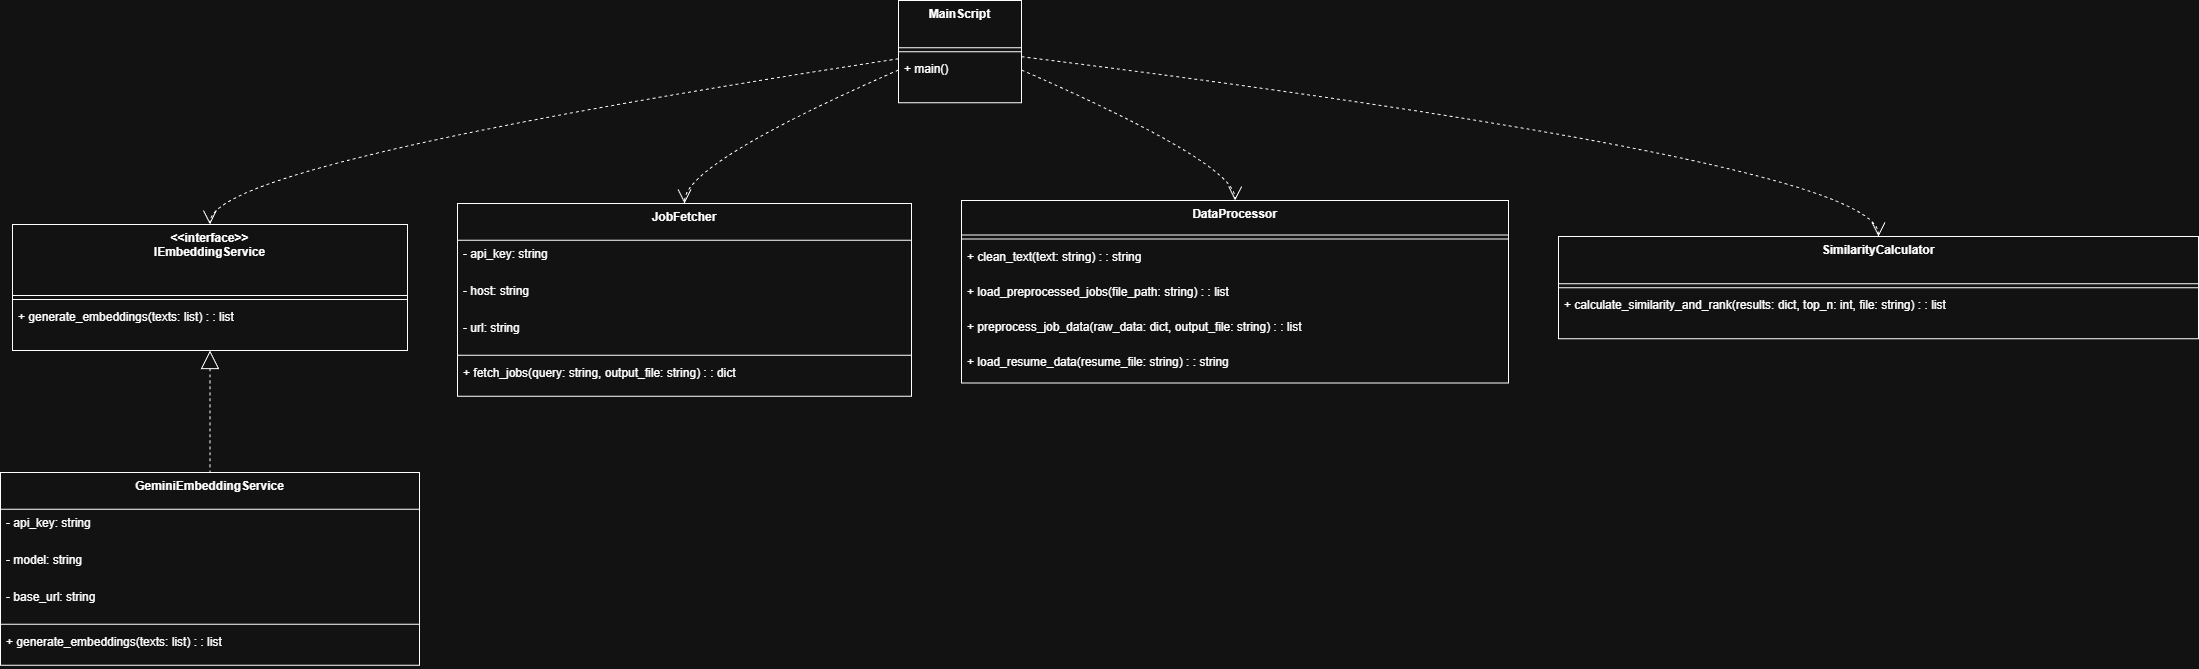

The diagram above was exported from draw.io. Its source (the exported page's mxGraphModel, read from the mxfile embedded in the PNG):
<mxGraphModel dx="2583" dy="1379" grid="1" gridSize="10" guides="1" tooltips="1" connect="1" arrows="1" fold="1" page="1" pageScale="1" pageWidth="850" pageHeight="1100" math="0" shadow="0">
  <root>
    <mxCell id="0" />
    <mxCell id="1" parent="0" />
    <mxCell id="WqIThqSt4WWDZJsIZtGd-74" parent="1" style="swimlane;fontStyle=1;align=center;verticalAlign=top;childLayout=stackLayout;horizontal=1;startSize=71;horizontalStack=0;resizeParent=1;resizeParentMax=0;resizeLast=0;collapsible=0;marginBottom=0;" value="&lt;&lt;interface&gt;&gt;&#10;IEmbeddingService" vertex="1">
      <mxGeometry height="126" width="395" x="32" y="964" as="geometry" />
    </mxCell>
    <mxCell id="WqIThqSt4WWDZJsIZtGd-75" parent="WqIThqSt4WWDZJsIZtGd-74" style="line;strokeWidth=1;fillColor=none;align=left;verticalAlign=middle;spacingTop=-1;spacingLeft=3;spacingRight=3;rotatable=0;labelPosition=right;points=[];portConstraint=eastwest;strokeColor=inherit;" vertex="1">
      <mxGeometry height="8" width="395" y="71" as="geometry" />
    </mxCell>
    <mxCell id="WqIThqSt4WWDZJsIZtGd-76" parent="WqIThqSt4WWDZJsIZtGd-74" style="text;strokeColor=none;fillColor=none;align=left;verticalAlign=top;spacingLeft=4;spacingRight=4;overflow=hidden;rotatable=0;points=[[0,0.5],[1,0.5]];portConstraint=eastwest;" value="+ generate_embeddings(texts: list) : : list" vertex="1">
      <mxGeometry height="47" width="395" y="79" as="geometry" />
    </mxCell>
    <mxCell id="WqIThqSt4WWDZJsIZtGd-77" parent="1" style="swimlane;fontStyle=1;align=center;verticalAlign=top;childLayout=stackLayout;horizontal=1;startSize=36.8;horizontalStack=0;resizeParent=1;resizeParentMax=0;resizeLast=0;collapsible=0;marginBottom=0;" value="GeminiEmbeddingService" vertex="1">
      <mxGeometry height="192.8" width="419" x="20" y="1212" as="geometry" />
    </mxCell>
    <mxCell id="WqIThqSt4WWDZJsIZtGd-78" parent="WqIThqSt4WWDZJsIZtGd-77" style="text;strokeColor=none;fillColor=none;align=left;verticalAlign=top;spacingLeft=4;spacingRight=4;overflow=hidden;rotatable=0;points=[[0,0.5],[1,0.5]];portConstraint=eastwest;" value="- api_key: string" vertex="1">
      <mxGeometry height="37" width="419" y="36.8" as="geometry" />
    </mxCell>
    <mxCell id="WqIThqSt4WWDZJsIZtGd-79" parent="WqIThqSt4WWDZJsIZtGd-77" style="text;strokeColor=none;fillColor=none;align=left;verticalAlign=top;spacingLeft=4;spacingRight=4;overflow=hidden;rotatable=0;points=[[0,0.5],[1,0.5]];portConstraint=eastwest;" value="- model: string" vertex="1">
      <mxGeometry height="37" width="419" y="73.8" as="geometry" />
    </mxCell>
    <mxCell id="WqIThqSt4WWDZJsIZtGd-80" parent="WqIThqSt4WWDZJsIZtGd-77" style="text;strokeColor=none;fillColor=none;align=left;verticalAlign=top;spacingLeft=4;spacingRight=4;overflow=hidden;rotatable=0;points=[[0,0.5],[1,0.5]];portConstraint=eastwest;" value="- base_url: string" vertex="1">
      <mxGeometry height="37" width="419" y="110.8" as="geometry" />
    </mxCell>
    <mxCell id="WqIThqSt4WWDZJsIZtGd-81" parent="WqIThqSt4WWDZJsIZtGd-77" style="line;strokeWidth=1;fillColor=none;align=left;verticalAlign=middle;spacingTop=-1;spacingLeft=3;spacingRight=3;rotatable=0;labelPosition=right;points=[];portConstraint=eastwest;strokeColor=inherit;" vertex="1">
      <mxGeometry height="8" width="419" y="147.8" as="geometry" />
    </mxCell>
    <mxCell id="WqIThqSt4WWDZJsIZtGd-82" parent="WqIThqSt4WWDZJsIZtGd-77" style="text;strokeColor=none;fillColor=none;align=left;verticalAlign=top;spacingLeft=4;spacingRight=4;overflow=hidden;rotatable=0;points=[[0,0.5],[1,0.5]];portConstraint=eastwest;" value="+ generate_embeddings(texts: list) : : list" vertex="1">
      <mxGeometry height="37" width="419" y="155.8" as="geometry" />
    </mxCell>
    <mxCell id="WqIThqSt4WWDZJsIZtGd-83" parent="1" style="swimlane;fontStyle=1;align=center;verticalAlign=top;childLayout=stackLayout;horizontal=1;startSize=36.8;horizontalStack=0;resizeParent=1;resizeParentMax=0;resizeLast=0;collapsible=0;marginBottom=0;" value="JobFetcher" vertex="1">
      <mxGeometry height="192.8" width="454" x="477" y="943" as="geometry" />
    </mxCell>
    <mxCell id="WqIThqSt4WWDZJsIZtGd-84" parent="WqIThqSt4WWDZJsIZtGd-83" style="text;strokeColor=none;fillColor=none;align=left;verticalAlign=top;spacingLeft=4;spacingRight=4;overflow=hidden;rotatable=0;points=[[0,0.5],[1,0.5]];portConstraint=eastwest;" value="- api_key: string" vertex="1">
      <mxGeometry height="37" width="454" y="36.8" as="geometry" />
    </mxCell>
    <mxCell id="WqIThqSt4WWDZJsIZtGd-85" parent="WqIThqSt4WWDZJsIZtGd-83" style="text;strokeColor=none;fillColor=none;align=left;verticalAlign=top;spacingLeft=4;spacingRight=4;overflow=hidden;rotatable=0;points=[[0,0.5],[1,0.5]];portConstraint=eastwest;" value="- host: string" vertex="1">
      <mxGeometry height="37" width="454" y="73.8" as="geometry" />
    </mxCell>
    <mxCell id="WqIThqSt4WWDZJsIZtGd-86" parent="WqIThqSt4WWDZJsIZtGd-83" style="text;strokeColor=none;fillColor=none;align=left;verticalAlign=top;spacingLeft=4;spacingRight=4;overflow=hidden;rotatable=0;points=[[0,0.5],[1,0.5]];portConstraint=eastwest;" value="- url: string" vertex="1">
      <mxGeometry height="37" width="454" y="110.8" as="geometry" />
    </mxCell>
    <mxCell id="WqIThqSt4WWDZJsIZtGd-87" parent="WqIThqSt4WWDZJsIZtGd-83" style="line;strokeWidth=1;fillColor=none;align=left;verticalAlign=middle;spacingTop=-1;spacingLeft=3;spacingRight=3;rotatable=0;labelPosition=right;points=[];portConstraint=eastwest;strokeColor=inherit;" vertex="1">
      <mxGeometry height="8" width="454" y="147.8" as="geometry" />
    </mxCell>
    <mxCell id="WqIThqSt4WWDZJsIZtGd-88" parent="WqIThqSt4WWDZJsIZtGd-83" style="text;strokeColor=none;fillColor=none;align=left;verticalAlign=top;spacingLeft=4;spacingRight=4;overflow=hidden;rotatable=0;points=[[0,0.5],[1,0.5]];portConstraint=eastwest;" value="+ fetch_jobs(query: string, output_file: string) : : dict" vertex="1">
      <mxGeometry height="37" width="454" y="155.8" as="geometry" />
    </mxCell>
    <mxCell id="WqIThqSt4WWDZJsIZtGd-89" parent="1" style="swimlane;fontStyle=1;align=center;verticalAlign=top;childLayout=stackLayout;horizontal=1;startSize=34.54545454545455;horizontalStack=0;resizeParent=1;resizeParentMax=0;resizeLast=0;collapsible=0;marginBottom=0;" value="DataProcessor" vertex="1">
      <mxGeometry height="182.54545454545456" width="547" x="981" y="940" as="geometry" />
    </mxCell>
    <mxCell id="WqIThqSt4WWDZJsIZtGd-90" parent="WqIThqSt4WWDZJsIZtGd-89" style="line;strokeWidth=1;fillColor=none;align=left;verticalAlign=middle;spacingTop=-1;spacingLeft=3;spacingRight=3;rotatable=0;labelPosition=right;points=[];portConstraint=eastwest;strokeColor=inherit;" vertex="1">
      <mxGeometry height="8" width="547" y="34.54545454545455" as="geometry" />
    </mxCell>
    <mxCell id="WqIThqSt4WWDZJsIZtGd-91" parent="WqIThqSt4WWDZJsIZtGd-89" style="text;strokeColor=none;fillColor=none;align=left;verticalAlign=top;spacingLeft=4;spacingRight=4;overflow=hidden;rotatable=0;points=[[0,0.5],[1,0.5]];portConstraint=eastwest;" value="+ clean_text(text: string) : : string" vertex="1">
      <mxGeometry height="35" width="547" y="42.54545454545455" as="geometry" />
    </mxCell>
    <mxCell id="WqIThqSt4WWDZJsIZtGd-92" parent="WqIThqSt4WWDZJsIZtGd-89" style="text;strokeColor=none;fillColor=none;align=left;verticalAlign=top;spacingLeft=4;spacingRight=4;overflow=hidden;rotatable=0;points=[[0,0.5],[1,0.5]];portConstraint=eastwest;" value="+ load_preprocessed_jobs(file_path: string) : : list" vertex="1">
      <mxGeometry height="35" width="547" y="77.54545454545455" as="geometry" />
    </mxCell>
    <mxCell id="WqIThqSt4WWDZJsIZtGd-93" parent="WqIThqSt4WWDZJsIZtGd-89" style="text;strokeColor=none;fillColor=none;align=left;verticalAlign=top;spacingLeft=4;spacingRight=4;overflow=hidden;rotatable=0;points=[[0,0.5],[1,0.5]];portConstraint=eastwest;" value="+ preprocess_job_data(raw_data: dict, output_file: string) : : list" vertex="1">
      <mxGeometry height="35" width="547" y="112.54545454545455" as="geometry" />
    </mxCell>
    <mxCell id="WqIThqSt4WWDZJsIZtGd-94" parent="WqIThqSt4WWDZJsIZtGd-89" style="text;strokeColor=none;fillColor=none;align=left;verticalAlign=top;spacingLeft=4;spacingRight=4;overflow=hidden;rotatable=0;points=[[0,0.5],[1,0.5]];portConstraint=eastwest;" value="+ load_resume_data(resume_file: string) : : string" vertex="1">
      <mxGeometry height="35" width="547" y="147.54545454545456" as="geometry" />
    </mxCell>
    <mxCell id="WqIThqSt4WWDZJsIZtGd-95" parent="1" style="swimlane;fontStyle=1;align=center;verticalAlign=top;childLayout=stackLayout;horizontal=1;startSize=47.2;horizontalStack=0;resizeParent=1;resizeParentMax=0;resizeLast=0;collapsible=0;marginBottom=0;" value="SimilarityCalculator" vertex="1">
      <mxGeometry height="102.2" width="640" x="1578" y="976" as="geometry" />
    </mxCell>
    <mxCell id="WqIThqSt4WWDZJsIZtGd-96" parent="WqIThqSt4WWDZJsIZtGd-95" style="line;strokeWidth=1;fillColor=none;align=left;verticalAlign=middle;spacingTop=-1;spacingLeft=3;spacingRight=3;rotatable=0;labelPosition=right;points=[];portConstraint=eastwest;strokeColor=inherit;" vertex="1">
      <mxGeometry height="8" width="640" y="47.2" as="geometry" />
    </mxCell>
    <mxCell id="WqIThqSt4WWDZJsIZtGd-97" parent="WqIThqSt4WWDZJsIZtGd-95" style="text;strokeColor=none;fillColor=none;align=left;verticalAlign=top;spacingLeft=4;spacingRight=4;overflow=hidden;rotatable=0;points=[[0,0.5],[1,0.5]];portConstraint=eastwest;" value="+ calculate_similarity_and_rank(results: dict, top_n: int, file: string) : : list" vertex="1">
      <mxGeometry height="47" width="640" y="55.2" as="geometry" />
    </mxCell>
    <mxCell id="WqIThqSt4WWDZJsIZtGd-98" parent="1" style="swimlane;fontStyle=1;align=center;verticalAlign=top;childLayout=stackLayout;horizontal=1;startSize=47.2;horizontalStack=0;resizeParent=1;resizeParentMax=0;resizeLast=0;collapsible=0;marginBottom=0;" value="MainScript" vertex="1">
      <mxGeometry height="102.2" width="123" x="918" y="740" as="geometry" />
    </mxCell>
    <mxCell id="WqIThqSt4WWDZJsIZtGd-99" parent="WqIThqSt4WWDZJsIZtGd-98" style="line;strokeWidth=1;fillColor=none;align=left;verticalAlign=middle;spacingTop=-1;spacingLeft=3;spacingRight=3;rotatable=0;labelPosition=right;points=[];portConstraint=eastwest;strokeColor=inherit;" vertex="1">
      <mxGeometry height="8" width="123" y="47.2" as="geometry" />
    </mxCell>
    <mxCell id="WqIThqSt4WWDZJsIZtGd-100" parent="WqIThqSt4WWDZJsIZtGd-98" style="text;strokeColor=none;fillColor=none;align=left;verticalAlign=top;spacingLeft=4;spacingRight=4;overflow=hidden;rotatable=0;points=[[0,0.5],[1,0.5]];portConstraint=eastwest;" value="+ main()" vertex="1">
      <mxGeometry height="47" width="123" y="55.2" as="geometry" />
    </mxCell>
    <mxCell id="WqIThqSt4WWDZJsIZtGd-101" edge="1" parent="1" source="WqIThqSt4WWDZJsIZtGd-74" style="curved=1;dashed=1;startArrow=block;startSize=16;startFill=0;endArrow=none;exitX=0.5;exitY=1;entryX=0.5;entryY=0;rounded=0;" target="WqIThqSt4WWDZJsIZtGd-77" value="">
      <mxGeometry relative="1" as="geometry">
        <Array as="points" />
      </mxGeometry>
    </mxCell>
    <mxCell id="WqIThqSt4WWDZJsIZtGd-102" edge="1" parent="1" source="WqIThqSt4WWDZJsIZtGd-98" style="curved=1;dashed=1;startArrow=none;endArrow=open;endSize=12;exitX=0;exitY=0.68;entryX=0.5;entryY=0;rounded=0;" target="WqIThqSt4WWDZJsIZtGd-83" value="">
      <mxGeometry relative="1" x="0.0011" as="geometry">
        <mxPoint as="offset" />
        <Array as="points">
          <mxPoint x="704" y="903" />
        </Array>
      </mxGeometry>
    </mxCell>
    <mxCell id="WqIThqSt4WWDZJsIZtGd-105" edge="1" parent="1" source="WqIThqSt4WWDZJsIZtGd-98" style="curved=1;dashed=1;startArrow=none;endArrow=open;endSize=12;exitX=1;exitY=0.68;entryX=0.5;entryY=0;rounded=0;" target="WqIThqSt4WWDZJsIZtGd-89" value="">
      <mxGeometry relative="1" as="geometry">
        <Array as="points">
          <mxPoint x="1255" y="903" />
        </Array>
      </mxGeometry>
    </mxCell>
    <mxCell id="WqIThqSt4WWDZJsIZtGd-108" edge="1" parent="1" source="WqIThqSt4WWDZJsIZtGd-98" style="curved=1;dashed=1;startArrow=none;endArrow=open;endSize=12;exitX=0;exitY=0.57;entryX=0.5;entryY=0;rounded=0;" target="WqIThqSt4WWDZJsIZtGd-74" value="">
      <mxGeometry relative="1" as="geometry">
        <Array as="points">
          <mxPoint x="229" y="903" />
        </Array>
      </mxGeometry>
    </mxCell>
    <mxCell id="WqIThqSt4WWDZJsIZtGd-111" edge="1" parent="1" source="WqIThqSt4WWDZJsIZtGd-98" style="curved=1;dashed=1;startArrow=none;endArrow=open;endSize=12;exitX=1;exitY=0.55;entryX=0.5;entryY=0;rounded=0;" target="WqIThqSt4WWDZJsIZtGd-95" value="">
      <mxGeometry relative="1" as="geometry">
        <Array as="points">
          <mxPoint x="1898" y="903" />
        </Array>
      </mxGeometry>
    </mxCell>
  </root>
</mxGraphModel>